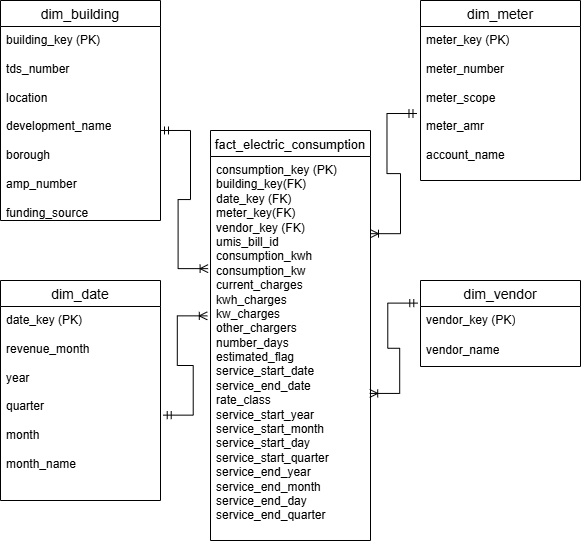

The diagram above was exported from draw.io. Its source (the exported page's mxGraphModel, read from the mxfile embedded in the PNG):
<mxGraphModel dx="1038" dy="516" grid="1" gridSize="10" guides="1" tooltips="1" connect="1" arrows="1" fold="1" page="1" pageScale="1" pageWidth="850" pageHeight="1100" math="0" shadow="0">
  <root>
    <mxCell id="0" />
    <mxCell id="1" parent="0" />
    <mxCell id="_mhZ232SRdvQVoK6xPSL-1" parent="1" style="swimlane;fontStyle=0;childLayout=stackLayout;horizontal=1;startSize=26;horizontalStack=0;resizeParent=1;resizeParentMax=0;resizeLast=0;collapsible=1;marginBottom=0;align=center;fontSize=14;" value="dim_meter" vertex="1">
      <mxGeometry height="180" width="160" x="580" y="60" as="geometry" />
    </mxCell>
    <mxCell id="_mhZ232SRdvQVoK6xPSL-2" parent="_mhZ232SRdvQVoK6xPSL-1" style="text;strokeColor=none;fillColor=none;spacingLeft=4;spacingRight=4;overflow=hidden;rotatable=0;points=[[0,0.5],[1,0.5]];portConstraint=eastwest;fontSize=12;whiteSpace=wrap;html=1;" value="meter_key (PK)&lt;div&gt;&lt;br&gt;&lt;/div&gt;&lt;div&gt;meter_number&lt;/div&gt;&lt;div&gt;&lt;br&gt;&lt;/div&gt;&lt;div&gt;meter_scope&lt;/div&gt;&lt;div&gt;&lt;br&gt;&lt;/div&gt;&lt;div&gt;meter_amr&lt;/div&gt;&lt;div&gt;&lt;br&gt;&lt;/div&gt;&lt;div&gt;account_name&lt;/div&gt;" vertex="1">
      <mxGeometry height="154" width="160" y="26" as="geometry" />
    </mxCell>
    <mxCell id="_mhZ232SRdvQVoK6xPSL-5" parent="1" style="swimlane;fontStyle=0;childLayout=stackLayout;horizontal=1;startSize=26;horizontalStack=0;resizeParent=1;resizeParentMax=0;resizeLast=0;collapsible=1;marginBottom=0;align=center;fontSize=14;" value="dim_date" vertex="1">
      <mxGeometry height="220" width="160" x="160" y="340" as="geometry" />
    </mxCell>
    <mxCell id="_mhZ232SRdvQVoK6xPSL-6" parent="_mhZ232SRdvQVoK6xPSL-5" style="text;strokeColor=none;fillColor=none;spacingLeft=4;spacingRight=4;overflow=hidden;rotatable=0;points=[[0,0.5],[1,0.5]];portConstraint=eastwest;fontSize=12;whiteSpace=wrap;html=1;" value="date_key (PK)&lt;div&gt;&lt;br&gt;&lt;/div&gt;&lt;div&gt;revenue_month&lt;/div&gt;&lt;div&gt;&lt;br&gt;&lt;/div&gt;&lt;div&gt;year&lt;/div&gt;&lt;div&gt;&lt;br&gt;&lt;/div&gt;&lt;div&gt;quarter&lt;/div&gt;&lt;div&gt;&lt;br&gt;&lt;/div&gt;&lt;div&gt;month&lt;/div&gt;&lt;div&gt;&lt;br&gt;&lt;/div&gt;&lt;div&gt;month_name&lt;br&gt;&lt;div&gt;&lt;br&gt;&lt;/div&gt;&lt;/div&gt;" vertex="1">
      <mxGeometry height="194" width="160" y="26" as="geometry" />
    </mxCell>
    <mxCell id="_mhZ232SRdvQVoK6xPSL-9" parent="1" style="swimlane;fontStyle=0;childLayout=stackLayout;horizontal=1;startSize=26;horizontalStack=0;resizeParent=1;resizeParentMax=0;resizeLast=0;collapsible=1;marginBottom=0;align=center;fontSize=14;" value="dim_building" vertex="1">
      <mxGeometry height="220" width="160" x="160" y="60" as="geometry" />
    </mxCell>
    <mxCell id="_mhZ232SRdvQVoK6xPSL-10" parent="_mhZ232SRdvQVoK6xPSL-9" style="text;strokeColor=none;fillColor=none;spacingLeft=4;spacingRight=4;overflow=hidden;rotatable=0;points=[[0,0.5],[1,0.5]];portConstraint=eastwest;fontSize=12;whiteSpace=wrap;html=1;" value="building_key (PK)&lt;div&gt;&lt;br&gt;&lt;/div&gt;&lt;div&gt;tds_number&lt;/div&gt;&lt;div&gt;&lt;br&gt;&lt;/div&gt;&lt;div&gt;location&lt;/div&gt;&lt;div&gt;&lt;br&gt;&lt;/div&gt;&lt;div&gt;development_name&lt;/div&gt;&lt;div&gt;&lt;br&gt;&lt;/div&gt;&lt;div&gt;borough&lt;/div&gt;&lt;div&gt;&lt;br&gt;&lt;/div&gt;&lt;div&gt;amp_number&lt;/div&gt;&lt;div&gt;&lt;br&gt;&lt;/div&gt;&lt;div&gt;funding_source&lt;/div&gt;&lt;div&gt;&lt;br&gt;&lt;/div&gt;&lt;div&gt;&lt;br&gt;&lt;div&gt;&lt;br&gt;&lt;/div&gt;&lt;div&gt;&lt;br&gt;&lt;/div&gt;&lt;/div&gt;" vertex="1">
      <mxGeometry height="194" width="160" y="26" as="geometry" />
    </mxCell>
    <mxCell id="_mhZ232SRdvQVoK6xPSL-13" parent="1" style="swimlane;fontStyle=0;childLayout=stackLayout;horizontal=1;startSize=26;horizontalStack=0;resizeParent=1;resizeParentMax=0;resizeLast=0;collapsible=1;marginBottom=0;align=center;fontSize=13;" value="fact_electric_consumption" vertex="1">
      <mxGeometry height="410" width="160" x="370" y="190" as="geometry">
        <mxRectangle height="30" width="190" x="370" y="190" as="alternateBounds" />
      </mxGeometry>
    </mxCell>
    <mxCell id="_mhZ232SRdvQVoK6xPSL-14" parent="_mhZ232SRdvQVoK6xPSL-13" style="text;strokeColor=none;fillColor=none;spacingLeft=4;spacingRight=4;overflow=hidden;rotatable=0;points=[[0,0.5],[1,0.5]];portConstraint=eastwest;fontSize=12;whiteSpace=wrap;html=1;" value="consumption_key (PK)&lt;div&gt;building_key(FK)&lt;/div&gt;&lt;div&gt;date_key (FK)&lt;/div&gt;&lt;div&gt;meter_key(FK)&lt;/div&gt;&lt;div&gt;vendor_key (FK)&lt;/div&gt;&lt;div&gt;umis_bill_id&lt;/div&gt;&lt;div&gt;consumption_kwh&lt;/div&gt;&lt;div&gt;consumption_kw&lt;/div&gt;&lt;div&gt;current_charges&lt;/div&gt;&lt;div&gt;kwh_charges&lt;/div&gt;&lt;div&gt;kw_charges&lt;/div&gt;&lt;div&gt;other_chargers&lt;/div&gt;&lt;div&gt;number_days&lt;br&gt;estimated_flag&lt;/div&gt;&lt;div&gt;service_start_date&lt;/div&gt;&lt;div&gt;service_end_date&lt;/div&gt;&lt;div&gt;rate_class&lt;/div&gt;&lt;div&gt;service_start_year&lt;/div&gt;&lt;div&gt;service_start_month&lt;/div&gt;&lt;div&gt;service_start_day&lt;/div&gt;&lt;div&gt;service_start_quarter&lt;/div&gt;&lt;div&gt;&lt;div&gt;service_end_year&lt;/div&gt;&lt;div&gt;service_end_month&lt;/div&gt;&lt;div&gt;service_end_day&lt;/div&gt;&lt;div&gt;service_end_quarter&lt;/div&gt;&lt;br&gt;&lt;/div&gt;&lt;div&gt;&lt;br&gt;&lt;/div&gt;&lt;div&gt;&lt;br&gt;&lt;/div&gt;&lt;div&gt;&lt;br&gt;&lt;/div&gt;" vertex="1">
      <mxGeometry height="384" width="160" y="26" as="geometry" />
    </mxCell>
    <mxCell id="_mhZ232SRdvQVoK6xPSL-17" parent="1" style="swimlane;fontStyle=0;childLayout=stackLayout;horizontal=1;startSize=26;horizontalStack=0;resizeParent=1;resizeParentMax=0;resizeLast=0;collapsible=1;marginBottom=0;align=center;fontSize=14;" value="dim_vendor" vertex="1">
      <mxGeometry height="86" width="160" x="580" y="340" as="geometry" />
    </mxCell>
    <mxCell id="_mhZ232SRdvQVoK6xPSL-18" parent="_mhZ232SRdvQVoK6xPSL-17" style="text;strokeColor=none;fillColor=none;spacingLeft=4;spacingRight=4;overflow=hidden;rotatable=0;points=[[0,0.5],[1,0.5]];portConstraint=eastwest;fontSize=12;whiteSpace=wrap;html=1;" value="vendor_key (PK)" vertex="1">
      <mxGeometry height="30" width="160" y="26" as="geometry" />
    </mxCell>
    <mxCell id="_mhZ232SRdvQVoK6xPSL-19" parent="_mhZ232SRdvQVoK6xPSL-17" style="text;strokeColor=none;fillColor=none;spacingLeft=4;spacingRight=4;overflow=hidden;rotatable=0;points=[[0,0.5],[1,0.5]];portConstraint=eastwest;fontSize=12;whiteSpace=wrap;html=1;" value="vendor_name" vertex="1">
      <mxGeometry height="30" width="160" y="56" as="geometry" />
    </mxCell>
    <mxCell id="2tmJbwV531jGT-cYHX1H-1" edge="1" parent="1" source="_mhZ232SRdvQVoK6xPSL-6" style="edgeStyle=entityRelationEdgeStyle;fontSize=12;html=1;endArrow=ERoneToMany;startArrow=ERmandOne;rounded=0;exitX=1.017;exitY=0.56;exitDx=0;exitDy=0;exitPerimeter=0;entryX=-0.02;entryY=0.415;entryDx=0;entryDy=0;entryPerimeter=0;" target="_mhZ232SRdvQVoK6xPSL-14" value="">
      <mxGeometry height="100" relative="1" width="100" as="geometry">
        <mxPoint x="380" y="320" as="sourcePoint" />
        <mxPoint x="330" y="160" as="targetPoint" />
      </mxGeometry>
    </mxCell>
    <mxCell id="2tmJbwV531jGT-cYHX1H-2" edge="1" parent="1" source="_mhZ232SRdvQVoK6xPSL-10" style="edgeStyle=entityRelationEdgeStyle;fontSize=12;html=1;endArrow=ERoneToMany;startArrow=ERmandOne;rounded=0;exitX=1;exitY=0.536;exitDx=0;exitDy=0;exitPerimeter=0;entryX=-0.015;entryY=0.292;entryDx=0;entryDy=0;entryPerimeter=0;" target="_mhZ232SRdvQVoK6xPSL-14" value="">
      <mxGeometry height="100" relative="1" width="100" as="geometry">
        <mxPoint x="380" y="260" as="sourcePoint" />
        <mxPoint x="424" y="160" as="targetPoint" />
      </mxGeometry>
    </mxCell>
    <mxCell id="2tmJbwV531jGT-cYHX1H-3" edge="1" parent="1" source="_mhZ232SRdvQVoK6xPSL-2" style="edgeStyle=entityRelationEdgeStyle;fontSize=12;html=1;endArrow=ERoneToMany;startArrow=ERmandOne;rounded=0;exitX=-0.022;exitY=0.565;exitDx=0;exitDy=0;exitPerimeter=0;entryX=1;entryY=0.201;entryDx=0;entryDy=0;entryPerimeter=0;" target="_mhZ232SRdvQVoK6xPSL-14" value="">
      <mxGeometry height="100" relative="1" width="100" as="geometry">
        <mxPoint x="550" y="260" as="sourcePoint" />
        <mxPoint x="598" y="398" as="targetPoint" />
      </mxGeometry>
    </mxCell>
    <mxCell id="2tmJbwV531jGT-cYHX1H-4" edge="1" parent="1" source="_mhZ232SRdvQVoK6xPSL-18" style="edgeStyle=entityRelationEdgeStyle;fontSize=12;html=1;endArrow=ERoneToMany;startArrow=ERmandOne;rounded=0;exitX=-0.017;exitY=-0.113;exitDx=0;exitDy=0;exitPerimeter=0;entryX=0.995;entryY=0.617;entryDx=0;entryDy=0;entryPerimeter=0;" target="_mhZ232SRdvQVoK6xPSL-14" value="">
      <mxGeometry height="100" relative="1" width="100" as="geometry">
        <mxPoint x="550" y="390" as="sourcePoint" />
        <mxPoint x="598" y="528" as="targetPoint" />
      </mxGeometry>
    </mxCell>
  </root>
</mxGraphModel>